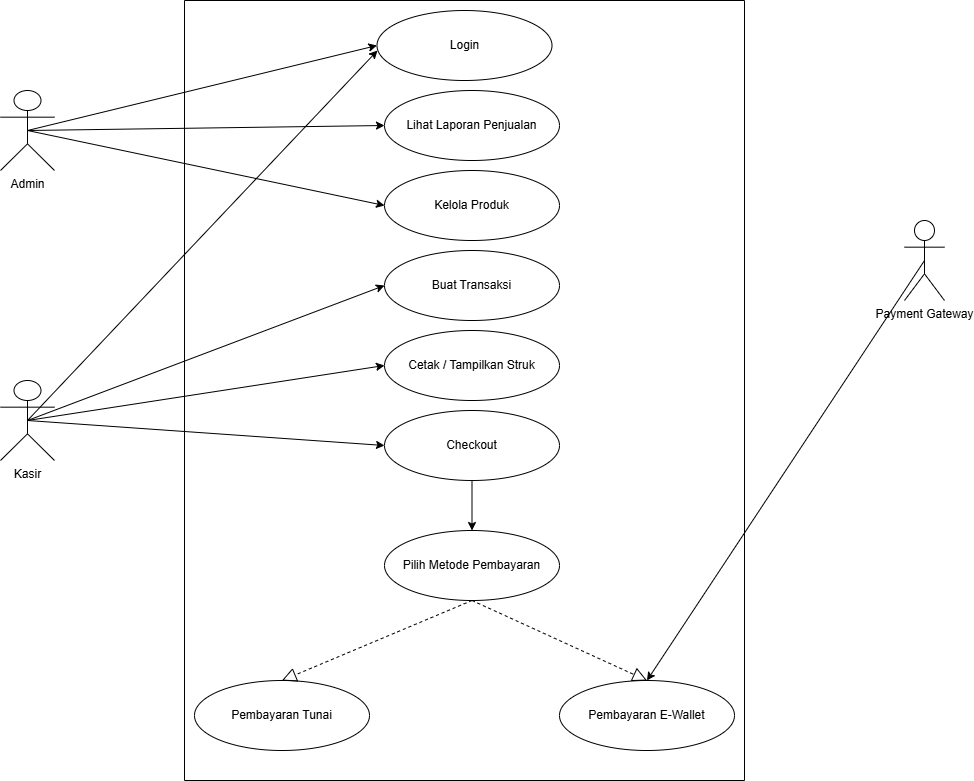

The diagram above was exported from draw.io. Its source (the exported page's mxGraphModel, read from the mxfile embedded in the PNG):
<mxGraphModel dx="2562" dy="1195" grid="1" gridSize="10" guides="1" tooltips="1" connect="1" arrows="1" fold="1" page="1" pageScale="1" pageWidth="900" pageHeight="1600" math="0" shadow="0">
  <root>
    <mxCell id="0" />
    <mxCell id="1" parent="0" />
    <mxCell id="BZv6w7D-GPNvvR8HlqIW-1" parent="1" style="shape=umlActor;verticalLabelPosition=bottom;verticalAlign=top;html=1;outlineConnect=0;" value="Admin" vertex="1">
      <mxGeometry height="80" width="54" x="166" y="750" as="geometry" />
    </mxCell>
    <mxCell id="zZFNRjADTkeG4HinLt_t-1" parent="1" style="shape=umlActor;verticalLabelPosition=bottom;verticalAlign=top;html=1;outlineConnect=0;" value="Kasir" vertex="1">
      <mxGeometry height="80" width="54" x="166" y="1040" as="geometry" />
    </mxCell>
    <mxCell id="BwAmi_DU_CkzZbI1GEYD-1" parent="1" style="shape=umlActor;verticalLabelPosition=bottom;verticalAlign=top;html=1;outlineConnect=0;" value="Payment Gateway" vertex="1">
      <mxGeometry height="80" width="40" x="1070" y="880" as="geometry" />
    </mxCell>
    <mxCell id="BwAmi_DU_CkzZbI1GEYD-3" parent="1" style="swimlane;startSize=0;" value="" vertex="1">
      <mxGeometry height="780" width="560" x="350" y="660" as="geometry" />
    </mxCell>
    <mxCell id="BwAmi_DU_CkzZbI1GEYD-2" parent="BwAmi_DU_CkzZbI1GEYD-3" style="ellipse;whiteSpace=wrap;html=1;" value="Login" vertex="1">
      <mxGeometry height="70" width="175" x="192.5" y="10" as="geometry" />
    </mxCell>
    <mxCell id="BwAmi_DU_CkzZbI1GEYD-4" parent="BwAmi_DU_CkzZbI1GEYD-3" style="ellipse;whiteSpace=wrap;html=1;" value="&lt;div&gt;Lihat Laporan Penjualan&lt;/div&gt;" vertex="1">
      <mxGeometry height="70" width="175" x="200" y="90" as="geometry" />
    </mxCell>
    <mxCell id="BwAmi_DU_CkzZbI1GEYD-8" parent="BwAmi_DU_CkzZbI1GEYD-3" style="ellipse;whiteSpace=wrap;html=1;" value="Kelola Produk" vertex="1">
      <mxGeometry height="70" width="175" x="200" y="170" as="geometry" />
    </mxCell>
    <mxCell id="BwAmi_DU_CkzZbI1GEYD-15" parent="BwAmi_DU_CkzZbI1GEYD-3" style="ellipse;whiteSpace=wrap;html=1;" value="Buat Transaksi" vertex="1">
      <mxGeometry height="70" width="175" x="200" y="250" as="geometry" />
    </mxCell>
    <mxCell id="BwAmi_DU_CkzZbI1GEYD-14" parent="BwAmi_DU_CkzZbI1GEYD-3" style="ellipse;whiteSpace=wrap;html=1;" value="Cetak / Tampilkan Struk" vertex="1">
      <mxGeometry height="70" width="175" x="200" y="330" as="geometry" />
    </mxCell>
    <mxCell id="BwAmi_DU_CkzZbI1GEYD-12" parent="BwAmi_DU_CkzZbI1GEYD-3" style="ellipse;whiteSpace=wrap;html=1;" value="Checkout" vertex="1">
      <mxGeometry height="70" width="175" x="200" y="410" as="geometry" />
    </mxCell>
    <mxCell id="BwAmi_DU_CkzZbI1GEYD-13" parent="BwAmi_DU_CkzZbI1GEYD-3" style="ellipse;whiteSpace=wrap;html=1;" value="Pilih Metode Pembayaran" vertex="1">
      <mxGeometry height="70" width="175" x="200" y="530" as="geometry" />
    </mxCell>
    <mxCell id="BwAmi_DU_CkzZbI1GEYD-23" parent="BwAmi_DU_CkzZbI1GEYD-3" style="ellipse;whiteSpace=wrap;html=1;" value="Pembayaran Tunai" vertex="1">
      <mxGeometry height="70" width="175" x="10" y="680" as="geometry" />
    </mxCell>
    <mxCell id="BwAmi_DU_CkzZbI1GEYD-21" parent="BwAmi_DU_CkzZbI1GEYD-3" style="ellipse;whiteSpace=wrap;html=1;" value="Pembayaran E-Wallet" vertex="1">
      <mxGeometry height="70" width="175" x="375" y="680" as="geometry" />
    </mxCell>
    <mxCell id="BwAmi_DU_CkzZbI1GEYD-24" edge="1" parent="BwAmi_DU_CkzZbI1GEYD-3" source="BwAmi_DU_CkzZbI1GEYD-12" style="endArrow=classic;html=1;rounded=0;exitX=0.5;exitY=1;exitDx=0;exitDy=0;entryX=0.5;entryY=0;entryDx=0;entryDy=0;" target="BwAmi_DU_CkzZbI1GEYD-13" value="">
      <mxGeometry height="50" relative="1" width="50" as="geometry">
        <mxPoint x="280" y="360" as="sourcePoint" />
        <mxPoint x="330" y="310" as="targetPoint" />
      </mxGeometry>
    </mxCell>
    <mxCell id="BwAmi_DU_CkzZbI1GEYD-25" edge="1" parent="BwAmi_DU_CkzZbI1GEYD-3" source="BwAmi_DU_CkzZbI1GEYD-13" style="endArrow=block;dashed=1;endFill=0;endSize=12;html=1;rounded=0;entryX=0.5;entryY=0;entryDx=0;entryDy=0;exitX=0.5;exitY=1;exitDx=0;exitDy=0;" target="BwAmi_DU_CkzZbI1GEYD-23" value="">
      <mxGeometry relative="1" width="160" as="geometry">
        <mxPoint x="220" y="330" as="sourcePoint" />
        <mxPoint x="380" y="330" as="targetPoint" />
      </mxGeometry>
    </mxCell>
    <mxCell id="BwAmi_DU_CkzZbI1GEYD-26" edge="1" parent="BwAmi_DU_CkzZbI1GEYD-3" source="BwAmi_DU_CkzZbI1GEYD-13" style="endArrow=block;dashed=1;endFill=0;endSize=12;html=1;rounded=0;entryX=0.5;entryY=0;entryDx=0;entryDy=0;exitX=0.5;exitY=1;exitDx=0;exitDy=0;" target="BwAmi_DU_CkzZbI1GEYD-21" value="">
      <mxGeometry relative="1" width="160" as="geometry">
        <mxPoint x="590" y="620" as="sourcePoint" />
        <mxPoint x="400" y="700" as="targetPoint" />
      </mxGeometry>
    </mxCell>
    <mxCell id="BwAmi_DU_CkzZbI1GEYD-9" edge="1" parent="1" source="BZv6w7D-GPNvvR8HlqIW-1" style="endArrow=classic;html=1;rounded=0;entryX=0;entryY=0.5;entryDx=0;entryDy=0;exitX=0.5;exitY=0.5;exitDx=0;exitDy=0;exitPerimeter=0;" target="BwAmi_DU_CkzZbI1GEYD-2" value="">
      <mxGeometry height="50" relative="1" width="50" as="geometry">
        <mxPoint x="220" y="790" as="sourcePoint" />
        <mxPoint x="470" y="550" as="targetPoint" />
      </mxGeometry>
    </mxCell>
    <mxCell id="BwAmi_DU_CkzZbI1GEYD-10" edge="1" parent="1" style="endArrow=classic;html=1;rounded=0;entryX=0;entryY=0.5;entryDx=0;entryDy=0;" target="BwAmi_DU_CkzZbI1GEYD-4" value="">
      <mxGeometry height="50" relative="1" width="50" as="geometry">
        <mxPoint x="193" y="790" as="sourcePoint" />
        <mxPoint x="543" y="710" as="targetPoint" />
      </mxGeometry>
    </mxCell>
    <mxCell id="BwAmi_DU_CkzZbI1GEYD-11" edge="1" parent="1" source="BZv6w7D-GPNvvR8HlqIW-1" style="endArrow=classic;html=1;rounded=0;entryX=0;entryY=0.5;entryDx=0;entryDy=0;exitX=0.5;exitY=0.5;exitDx=0;exitDy=0;exitPerimeter=0;" target="BwAmi_DU_CkzZbI1GEYD-8" value="">
      <mxGeometry height="50" relative="1" width="50" as="geometry">
        <mxPoint x="200" y="790" as="sourcePoint" />
        <mxPoint x="570" y="810" as="targetPoint" />
      </mxGeometry>
    </mxCell>
    <mxCell id="BwAmi_DU_CkzZbI1GEYD-16" edge="1" parent="1" source="zZFNRjADTkeG4HinLt_t-1" style="endArrow=classic;html=1;rounded=0;exitX=0.5;exitY=0.5;exitDx=0;exitDy=0;exitPerimeter=0;" value="">
      <mxGeometry height="50" relative="1" width="50" as="geometry">
        <mxPoint x="300" y="1105" as="sourcePoint" />
        <mxPoint x="543" y="710" as="targetPoint" />
      </mxGeometry>
    </mxCell>
    <mxCell id="BwAmi_DU_CkzZbI1GEYD-17" edge="1" parent="1" source="zZFNRjADTkeG4HinLt_t-1" style="endArrow=classic;html=1;rounded=0;entryX=0;entryY=0.5;entryDx=0;entryDy=0;exitX=0.5;exitY=0.5;exitDx=0;exitDy=0;exitPerimeter=0;" target="BwAmi_DU_CkzZbI1GEYD-15" value="">
      <mxGeometry height="50" relative="1" width="50" as="geometry">
        <mxPoint x="250" y="1185" as="sourcePoint" />
        <mxPoint x="573" y="1100" as="targetPoint" />
      </mxGeometry>
    </mxCell>
    <mxCell id="BwAmi_DU_CkzZbI1GEYD-18" edge="1" parent="1" source="zZFNRjADTkeG4HinLt_t-1" style="endArrow=classic;html=1;rounded=0;entryX=0;entryY=0.5;entryDx=0;entryDy=0;exitX=0.5;exitY=0.5;exitDx=0;exitDy=0;exitPerimeter=0;" target="BwAmi_DU_CkzZbI1GEYD-14" value="">
      <mxGeometry height="50" relative="1" width="50" as="geometry">
        <mxPoint x="210" y="1080" as="sourcePoint" />
        <mxPoint x="873" y="940" as="targetPoint" />
      </mxGeometry>
    </mxCell>
    <mxCell id="BwAmi_DU_CkzZbI1GEYD-19" edge="1" parent="1" source="zZFNRjADTkeG4HinLt_t-1" style="endArrow=classic;html=1;rounded=0;entryX=0;entryY=0.5;entryDx=0;entryDy=0;exitX=0.5;exitY=0.5;exitDx=0;exitDy=0;exitPerimeter=0;" target="BwAmi_DU_CkzZbI1GEYD-12" value="">
      <mxGeometry height="50" relative="1" width="50" as="geometry">
        <mxPoint x="240" y="1175" as="sourcePoint" />
        <mxPoint x="563" y="1090" as="targetPoint" />
      </mxGeometry>
    </mxCell>
    <mxCell id="BwAmi_DU_CkzZbI1GEYD-27" edge="1" parent="1" source="BwAmi_DU_CkzZbI1GEYD-1" style="endArrow=classic;html=1;rounded=0;entryX=0.5;entryY=0;entryDx=0;entryDy=0;exitX=0.5;exitY=0.5;exitDx=0;exitDy=0;exitPerimeter=0;" target="BwAmi_DU_CkzZbI1GEYD-21" value="">
      <mxGeometry height="50" relative="1" width="50" as="geometry">
        <mxPoint x="880" y="1115" as="sourcePoint" />
        <mxPoint x="1237" y="980" as="targetPoint" />
      </mxGeometry>
    </mxCell>
  </root>
</mxGraphModel>